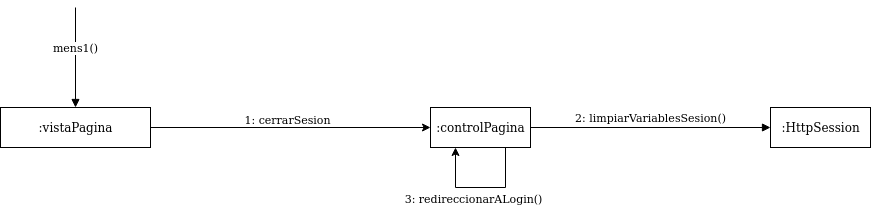

The diagram above was exported from draw.io. Its source (the exported page's mxGraphModel, read from the mxfile embedded in the PNG):
<mxGraphModel dx="910" dy="1819" grid="1" gridSize="10" guides="1" tooltips="1" connect="1" arrows="1" fold="1" page="1" pageScale="1" pageWidth="827" pageHeight="1169" math="0" shadow="0">
  <root>
    <mxCell id="0" />
    <mxCell id="1" parent="0" />
    <mxCell id="6-PHeCmUwlGIgTH7H4L2-6" style="edgeStyle=orthogonalEdgeStyle;rounded=0;orthogonalLoop=1;jettySize=auto;html=1;exitX=1;exitY=0.5;exitDx=0;exitDy=0;entryX=0;entryY=0.5;entryDx=0;entryDy=0;" parent="1" source="6-PHeCmUwlGIgTH7H4L2-1" target="6-PHeCmUwlGIgTH7H4L2-2" edge="1">
      <mxGeometry relative="1" as="geometry">
        <mxPoint x="240" y="59" as="sourcePoint" />
        <mxPoint x="550" y="59" as="targetPoint" />
      </mxGeometry>
    </mxCell>
    <mxCell id="6-PHeCmUwlGIgTH7H4L2-7" value="1: cerrarSesion" style="edgeLabel;html=1;align=center;verticalAlign=middle;resizable=0;points=[];" parent="6-PHeCmUwlGIgTH7H4L2-6" vertex="1" connectable="0">
      <mxGeometry x="-0.0903" relative="1" as="geometry">
        <mxPoint x="8.86" y="-9" as="offset" />
      </mxGeometry>
    </mxCell>
    <mxCell id="6-PHeCmUwlGIgTH7H4L2-1" value=":vistaPagina" style="html=1;" parent="1" vertex="1">
      <mxGeometry x="80" y="40" width="150" height="40" as="geometry" />
    </mxCell>
    <mxCell id="6-PHeCmUwlGIgTH7H4L2-2" value=":controlPagina" style="html=1;" parent="1" vertex="1">
      <mxGeometry x="510" y="40" width="100" height="40" as="geometry" />
    </mxCell>
    <mxCell id="6-PHeCmUwlGIgTH7H4L2-3" value="mens1()" style="html=1;verticalAlign=bottom;endArrow=block;entryX=0.5;entryY=0;entryDx=0;entryDy=0;" parent="1" target="6-PHeCmUwlGIgTH7H4L2-1" edge="1">
      <mxGeometry width="80" relative="1" as="geometry">
        <mxPoint x="155" y="-60" as="sourcePoint" />
        <mxPoint x="500" y="130" as="targetPoint" />
      </mxGeometry>
    </mxCell>
    <mxCell id="6-PHeCmUwlGIgTH7H4L2-39" style="edgeStyle=orthogonalEdgeStyle;rounded=0;orthogonalLoop=1;jettySize=auto;html=1;entryX=0.25;entryY=1;entryDx=0;entryDy=0;exitX=0.75;exitY=1;exitDx=0;exitDy=0;" parent="1" source="6-PHeCmUwlGIgTH7H4L2-2" target="6-PHeCmUwlGIgTH7H4L2-2" edge="1">
      <mxGeometry relative="1" as="geometry">
        <Array as="points">
          <mxPoint x="585" y="120" />
          <mxPoint x="535" y="120" />
        </Array>
      </mxGeometry>
    </mxCell>
    <mxCell id="6-PHeCmUwlGIgTH7H4L2-52" value="3: redireccionarALogin()" style="edgeLabel;html=1;align=center;verticalAlign=middle;resizable=0;points=[];" parent="1" vertex="1" connectable="0">
      <mxGeometry x="552.0041176470593" y="135.00000000000026" as="geometry">
        <mxPoint y="-5" as="offset" />
      </mxGeometry>
    </mxCell>
    <mxCell id="6-PHeCmUwlGIgTH7H4L2-64" value=":HttpSession" style="html=1;" parent="1" vertex="1">
      <mxGeometry x="850" y="40" width="100" height="40" as="geometry" />
    </mxCell>
    <mxCell id="6-PHeCmUwlGIgTH7H4L2-65" value="2: limpiarVariablesSesion()" style="html=1;verticalAlign=bottom;endArrow=block;entryX=0;entryY=0.5;entryDx=0;entryDy=0;exitX=1;exitY=0.5;exitDx=0;exitDy=0;" parent="1" source="6-PHeCmUwlGIgTH7H4L2-2" target="6-PHeCmUwlGIgTH7H4L2-64" edge="1">
      <mxGeometry width="80" relative="1" as="geometry">
        <mxPoint x="650" y="60" as="sourcePoint" />
        <mxPoint x="1060" y="64" as="targetPoint" />
        <Array as="points" />
      </mxGeometry>
    </mxCell>
  </root>
</mxGraphModel>